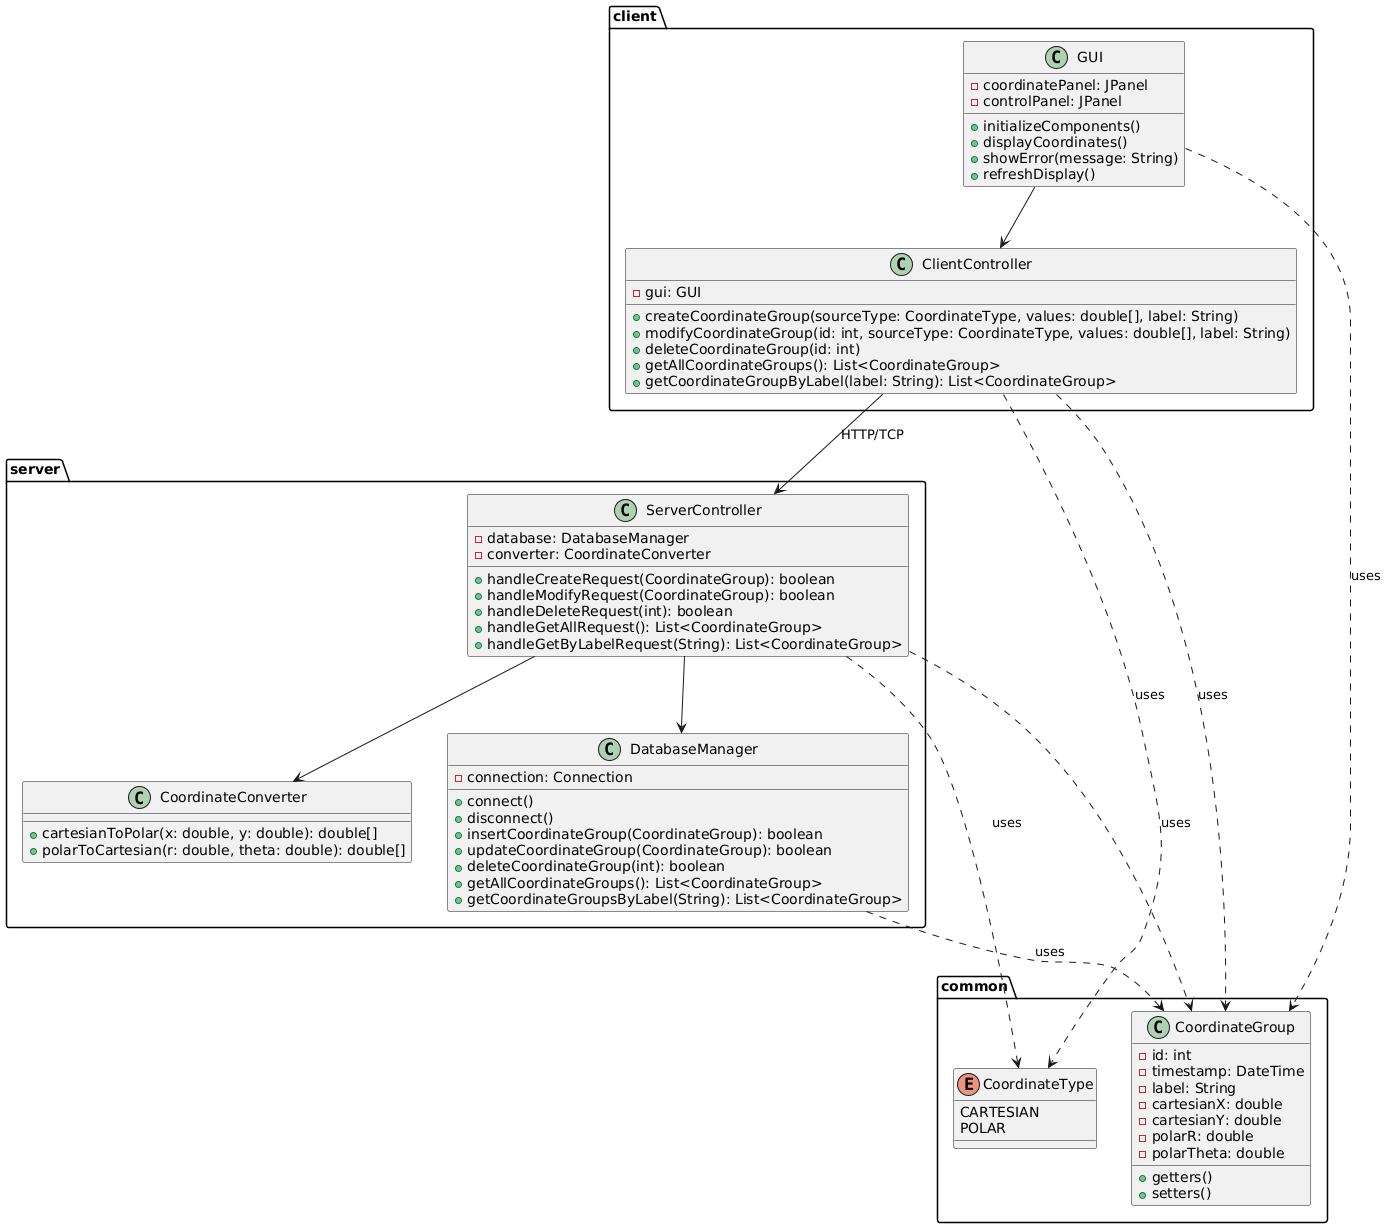

The diagram above was rendered by PlantUML. Its source (embedded in the PNG):
@startuml

package "client" {
    class GUI {
        - coordinatePanel: JPanel
        - controlPanel: JPanel
        + initializeComponents()
        + displayCoordinates()
        + showError(message: String)
        + refreshDisplay()
    }

    class ClientController {
        - gui: GUI
        + createCoordinateGroup(sourceType: CoordinateType, values: double[], label: String)
        + modifyCoordinateGroup(id: int, sourceType: CoordinateType, values: double[], label: String)
        + deleteCoordinateGroup(id: int)
        + getAllCoordinateGroups(): List<CoordinateGroup>
        + getCoordinateGroupByLabel(label: String): List<CoordinateGroup>
    }
}

package "server" {
    class ServerController {
        - database: DatabaseManager
        - converter: CoordinateConverter
        + handleCreateRequest(CoordinateGroup): boolean
        + handleModifyRequest(CoordinateGroup): boolean
        + handleDeleteRequest(int): boolean
        + handleGetAllRequest(): List<CoordinateGroup>
        + handleGetByLabelRequest(String): List<CoordinateGroup>
    }

    class DatabaseManager {
        - connection: Connection
        + connect()
        + disconnect()
        + insertCoordinateGroup(CoordinateGroup): boolean
        + updateCoordinateGroup(CoordinateGroup): boolean
        + deleteCoordinateGroup(int): boolean
        + getAllCoordinateGroups(): List<CoordinateGroup>
        + getCoordinateGroupsByLabel(String): List<CoordinateGroup>
    }

    class CoordinateConverter {
        + cartesianToPolar(x: double, y: double): double[]
        + polarToCartesian(r: double, theta: double): double[]
    }
}

package "common" {
    enum CoordinateType {
        CARTESIAN
        POLAR
    }

    class CoordinateGroup {
        - id: int
        - timestamp: DateTime
        - label: String
        - cartesianX: double
        - cartesianY: double
        - polarR: double
        - polarTheta: double
        + getters()
        + setters()
    }
}

' Relationships
GUI --> ClientController
ClientController --> ServerController: HTTP/TCP
ServerController --> DatabaseManager
ServerController --> CoordinateConverter
GUI ..> CoordinateGroup: uses
ClientController ..> CoordinateGroup: uses
ServerController ..> CoordinateGroup: uses
DatabaseManager ..> CoordinateGroup: uses
ClientController ..> CoordinateType: uses
ServerController ..> CoordinateType: uses

@enduml